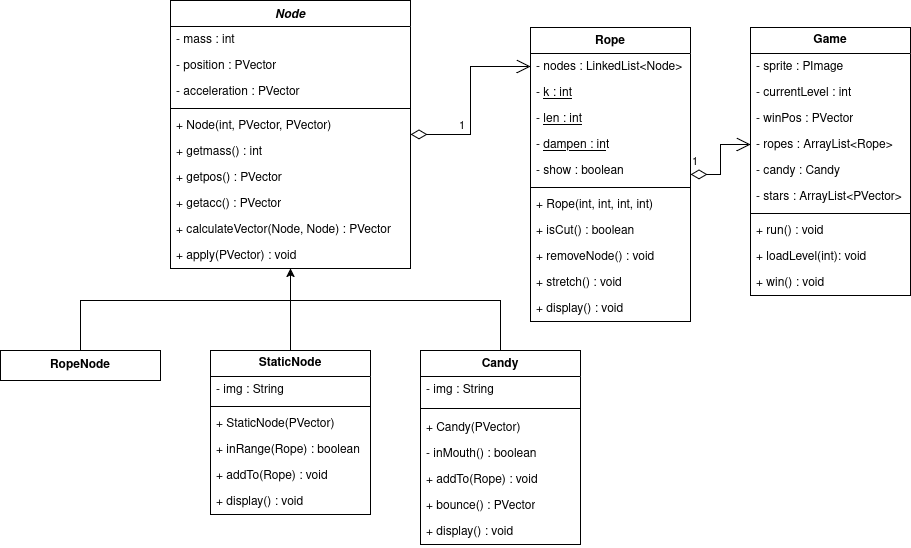

The diagram above was exported from draw.io. Its source (the exported page's mxGraphModel, read from the mxfile embedded in the PNG):
<mxGraphModel dx="2276" dy="754" grid="1" gridSize="10" guides="1" tooltips="1" connect="1" arrows="1" fold="1" page="1" pageScale="1" pageWidth="850" pageHeight="1100" math="0" shadow="0">
  <root>
    <mxCell id="0" />
    <mxCell id="1" parent="0" />
    <mxCell id="x1PSj7vyXXmHz40nqf-4-51" value="&lt;i&gt;Node&lt;/i&gt;" style="swimlane;fontStyle=1;align=center;verticalAlign=top;childLayout=stackLayout;horizontal=1;startSize=26;horizontalStack=0;resizeParent=1;resizeParentMax=0;resizeLast=0;collapsible=1;marginBottom=0;whiteSpace=wrap;html=1;strokeColor=default;fillColor=default;swimlaneFillColor=default;" parent="1" vertex="1">
      <mxGeometry x="-110" y="20" width="240" height="268" as="geometry" />
    </mxCell>
    <mxCell id="x1PSj7vyXXmHz40nqf-4-122" value="- mass : int&lt;div&gt;&lt;br&gt;&lt;/div&gt;" style="text;align=left;verticalAlign=top;spacingLeft=4;spacingRight=4;overflow=hidden;rotatable=0;points=[[0,0.5],[1,0.5]];portConstraint=eastwest;whiteSpace=wrap;html=1;fillColor=none;strokeColor=none;" parent="x1PSj7vyXXmHz40nqf-4-51" vertex="1">
      <mxGeometry y="26" width="240" height="26" as="geometry" />
    </mxCell>
    <mxCell id="x1PSj7vyXXmHz40nqf-4-124" value="&lt;div&gt;- position : PVector&lt;/div&gt;" style="text;align=left;verticalAlign=top;spacingLeft=4;spacingRight=4;overflow=hidden;rotatable=0;points=[[0,0.5],[1,0.5]];portConstraint=eastwest;whiteSpace=wrap;html=1;fillColor=none;strokeColor=none;" parent="x1PSj7vyXXmHz40nqf-4-51" vertex="1">
      <mxGeometry y="52" width="240" height="26" as="geometry" />
    </mxCell>
    <mxCell id="x1PSj7vyXXmHz40nqf-4-123" value="- acceleration : PVector" style="text;align=left;verticalAlign=top;spacingLeft=4;spacingRight=4;overflow=hidden;rotatable=0;points=[[0,0.5],[1,0.5]];portConstraint=eastwest;whiteSpace=wrap;html=1;fillColor=none;" parent="x1PSj7vyXXmHz40nqf-4-51" vertex="1">
      <mxGeometry y="78" width="240" height="26" as="geometry" />
    </mxCell>
    <mxCell id="x1PSj7vyXXmHz40nqf-4-53" value="" style="line;strokeWidth=1;align=left;verticalAlign=middle;spacingTop=-1;spacingLeft=3;spacingRight=3;rotatable=0;labelPosition=right;points=[];portConstraint=eastwest;fillColor=none;" parent="x1PSj7vyXXmHz40nqf-4-51" vertex="1">
      <mxGeometry y="104" width="240" height="8" as="geometry" />
    </mxCell>
    <mxCell id="l1ak8A3PVHXkGnvxAtk3-4" value="+ Node(int, PVector, PVector)" style="text;align=left;verticalAlign=top;spacingLeft=4;spacingRight=4;overflow=hidden;rotatable=0;points=[[0,0.5],[1,0.5]];portConstraint=eastwest;whiteSpace=wrap;html=1;fillColor=none;" parent="x1PSj7vyXXmHz40nqf-4-51" vertex="1">
      <mxGeometry y="112" width="240" height="26" as="geometry" />
    </mxCell>
    <mxCell id="x1PSj7vyXXmHz40nqf-4-125" value="&lt;div&gt;+ getmass() : int&lt;/div&gt;&lt;div&gt;&lt;br&gt;&lt;/div&gt;" style="text;align=left;verticalAlign=top;spacingLeft=4;spacingRight=4;overflow=hidden;rotatable=0;points=[[0,0.5],[1,0.5]];portConstraint=eastwest;whiteSpace=wrap;html=1;fillColor=none;" parent="x1PSj7vyXXmHz40nqf-4-51" vertex="1">
      <mxGeometry y="138" width="240" height="26" as="geometry" />
    </mxCell>
    <mxCell id="x1PSj7vyXXmHz40nqf-4-126" value="&lt;div&gt;&lt;span style=&quot;background-color: transparent; color: light-dark(rgb(0, 0, 0), rgb(255, 255, 255));&quot;&gt;+ getpos() : PVector&lt;/span&gt;&lt;/div&gt;" style="text;align=left;verticalAlign=top;spacingLeft=4;spacingRight=4;overflow=hidden;rotatable=0;points=[[0,0.5],[1,0.5]];portConstraint=eastwest;whiteSpace=wrap;html=1;fillColor=none;" parent="x1PSj7vyXXmHz40nqf-4-51" vertex="1">
      <mxGeometry y="164" width="240" height="26" as="geometry" />
    </mxCell>
    <mxCell id="x1PSj7vyXXmHz40nqf-4-128" value="&lt;div&gt;&lt;span style=&quot;background-color: transparent; color: light-dark(rgb(0, 0, 0), rgb(255, 255, 255));&quot;&gt;+ getacc() : PVector&lt;/span&gt;&lt;/div&gt;" style="text;align=left;verticalAlign=top;spacingLeft=4;spacingRight=4;overflow=hidden;rotatable=0;points=[[0,0.5],[1,0.5]];portConstraint=eastwest;whiteSpace=wrap;html=1;fillColor=none;" parent="x1PSj7vyXXmHz40nqf-4-51" vertex="1">
      <mxGeometry y="190" width="240" height="26" as="geometry" />
    </mxCell>
    <mxCell id="x1PSj7vyXXmHz40nqf-4-130" value="&lt;div&gt;&lt;span style=&quot;background-color: transparent; color: light-dark(rgb(0, 0, 0), rgb(255, 255, 255));&quot;&gt;+ calculateVector(Node, Node) : PVector&lt;/span&gt;&lt;/div&gt;" style="text;align=left;verticalAlign=top;spacingLeft=4;spacingRight=4;overflow=hidden;rotatable=0;points=[[0,0.5],[1,0.5]];portConstraint=eastwest;whiteSpace=wrap;html=1;fillColor=none;" parent="x1PSj7vyXXmHz40nqf-4-51" vertex="1">
      <mxGeometry y="216" width="240" height="26" as="geometry" />
    </mxCell>
    <mxCell id="x1PSj7vyXXmHz40nqf-4-129" value="+ apply(PVector) : void" style="text;align=left;verticalAlign=top;spacingLeft=4;spacingRight=4;overflow=hidden;rotatable=0;points=[[0,0.5],[1,0.5]];portConstraint=eastwest;whiteSpace=wrap;html=1;fillColor=none;" parent="x1PSj7vyXXmHz40nqf-4-51" vertex="1">
      <mxGeometry y="242" width="240" height="26" as="geometry" />
    </mxCell>
    <mxCell id="x1PSj7vyXXmHz40nqf-4-59" value="Rope" style="swimlane;fontStyle=1;align=center;verticalAlign=top;childLayout=stackLayout;horizontal=1;startSize=26;horizontalStack=0;resizeParent=1;resizeParentMax=0;resizeLast=0;collapsible=1;marginBottom=0;whiteSpace=wrap;html=1;swimlaneFillColor=default;" parent="1" vertex="1">
      <mxGeometry x="250" y="47" width="160" height="294" as="geometry" />
    </mxCell>
    <mxCell id="ppUW5fx_2HVuI_u4I1cj-4" value="- nodes : LinkedList&amp;lt;Node&amp;gt;" style="text;align=left;verticalAlign=top;spacingLeft=4;spacingRight=4;overflow=hidden;rotatable=0;points=[[0,0.5],[1,0.5]];portConstraint=eastwest;whiteSpace=wrap;html=1;fillColor=none;" parent="x1PSj7vyXXmHz40nqf-4-59" vertex="1">
      <mxGeometry y="26" width="160" height="26" as="geometry" />
    </mxCell>
    <mxCell id="ppUW5fx_2HVuI_u4I1cj-5" value="&lt;div&gt;- &lt;u&gt;k : int&lt;/u&gt;&lt;/div&gt;" style="text;align=left;verticalAlign=top;spacingLeft=4;spacingRight=4;overflow=hidden;rotatable=0;points=[[0,0.5],[1,0.5]];portConstraint=eastwest;whiteSpace=wrap;html=1;fontStyle=0;fillColor=none;" parent="x1PSj7vyXXmHz40nqf-4-59" vertex="1">
      <mxGeometry y="52" width="160" height="26" as="geometry" />
    </mxCell>
    <mxCell id="ppUW5fx_2HVuI_u4I1cj-6" value="&lt;div&gt;- &lt;u&gt;len : int&lt;/u&gt;&lt;/div&gt;" style="text;align=left;verticalAlign=top;spacingLeft=4;spacingRight=4;overflow=hidden;rotatable=0;points=[[0,0.5],[1,0.5]];portConstraint=eastwest;whiteSpace=wrap;html=1;fillColor=none;" parent="x1PSj7vyXXmHz40nqf-4-59" vertex="1">
      <mxGeometry y="78" width="160" height="26" as="geometry" />
    </mxCell>
    <mxCell id="ppUW5fx_2HVuI_u4I1cj-3" value="&lt;div&gt;- &lt;u&gt;dampen : in&lt;/u&gt;t&lt;/div&gt;" style="text;align=left;verticalAlign=top;spacingLeft=4;spacingRight=4;overflow=hidden;rotatable=0;points=[[0,0.5],[1,0.5]];portConstraint=eastwest;whiteSpace=wrap;html=1;fillColor=none;" parent="x1PSj7vyXXmHz40nqf-4-59" vertex="1">
      <mxGeometry y="104" width="160" height="26" as="geometry" />
    </mxCell>
    <mxCell id="ppUW5fx_2HVuI_u4I1cj-11" value="- show : boolean" style="text;align=left;verticalAlign=top;spacingLeft=4;spacingRight=4;overflow=hidden;rotatable=0;points=[[0,0.5],[1,0.5]];portConstraint=eastwest;whiteSpace=wrap;html=1;fillColor=none;" parent="x1PSj7vyXXmHz40nqf-4-59" vertex="1">
      <mxGeometry y="130" width="160" height="26" as="geometry" />
    </mxCell>
    <mxCell id="x1PSj7vyXXmHz40nqf-4-61" value="" style="line;strokeWidth=1;align=left;verticalAlign=middle;spacingTop=-1;spacingLeft=3;spacingRight=3;rotatable=0;labelPosition=right;points=[];portConstraint=eastwest;fillColor=none;" parent="x1PSj7vyXXmHz40nqf-4-59" vertex="1">
      <mxGeometry y="156" width="160" height="8" as="geometry" />
    </mxCell>
    <mxCell id="l1ak8A3PVHXkGnvxAtk3-2" value="+ Rope(int, int, int, int)" style="text;align=left;verticalAlign=top;spacingLeft=4;spacingRight=4;overflow=hidden;rotatable=0;points=[[0,0.5],[1,0.5]];portConstraint=eastwest;whiteSpace=wrap;html=1;fillColor=none;" parent="x1PSj7vyXXmHz40nqf-4-59" vertex="1">
      <mxGeometry y="164" width="160" height="26" as="geometry" />
    </mxCell>
    <mxCell id="ppUW5fx_2HVuI_u4I1cj-7" value="&lt;div&gt;+ isCut() : boolean&lt;/div&gt;" style="text;align=left;verticalAlign=top;spacingLeft=4;spacingRight=4;overflow=hidden;rotatable=0;points=[[0,0.5],[1,0.5]];portConstraint=eastwest;whiteSpace=wrap;html=1;fillColor=none;" parent="x1PSj7vyXXmHz40nqf-4-59" vertex="1">
      <mxGeometry y="190" width="160" height="26" as="geometry" />
    </mxCell>
    <mxCell id="ppUW5fx_2HVuI_u4I1cj-8" value="&lt;div&gt;+ removeNode() : void&lt;/div&gt;" style="text;align=left;verticalAlign=top;spacingLeft=4;spacingRight=4;overflow=hidden;rotatable=0;points=[[0,0.5],[1,0.5]];portConstraint=eastwest;whiteSpace=wrap;html=1;fillColor=none;" parent="x1PSj7vyXXmHz40nqf-4-59" vertex="1">
      <mxGeometry y="216" width="160" height="26" as="geometry" />
    </mxCell>
    <mxCell id="ppUW5fx_2HVuI_u4I1cj-9" value="+ stretch() : void" style="text;align=left;verticalAlign=top;spacingLeft=4;spacingRight=4;overflow=hidden;rotatable=0;points=[[0,0.5],[1,0.5]];portConstraint=eastwest;whiteSpace=wrap;html=1;fillColor=none;" parent="x1PSj7vyXXmHz40nqf-4-59" vertex="1">
      <mxGeometry y="242" width="160" height="26" as="geometry" />
    </mxCell>
    <mxCell id="ppUW5fx_2HVuI_u4I1cj-21" value="+ display() : void" style="text;align=left;verticalAlign=top;spacingLeft=4;spacingRight=4;overflow=hidden;rotatable=0;points=[[0,0.5],[1,0.5]];portConstraint=eastwest;whiteSpace=wrap;html=1;fillColor=none;" parent="x1PSj7vyXXmHz40nqf-4-59" vertex="1">
      <mxGeometry y="268" width="160" height="26" as="geometry" />
    </mxCell>
    <mxCell id="x1PSj7vyXXmHz40nqf-4-101" style="edgeStyle=orthogonalEdgeStyle;rounded=0;orthogonalLoop=1;jettySize=auto;html=1;entryX=0.5;entryY=1;entryDx=0;entryDy=0;exitX=0.5;exitY=0;exitDx=0;exitDy=0;" parent="1" source="x1PSj7vyXXmHz40nqf-4-107" target="x1PSj7vyXXmHz40nqf-4-51" edge="1">
      <mxGeometry relative="1" as="geometry">
        <mxPoint x="10" y="370" as="sourcePoint" />
      </mxGeometry>
    </mxCell>
    <mxCell id="x1PSj7vyXXmHz40nqf-4-90" value="Candy" style="swimlane;fontStyle=1;align=center;verticalAlign=top;childLayout=stackLayout;horizontal=1;startSize=26;horizontalStack=0;resizeParent=1;resizeParentMax=0;resizeLast=0;collapsible=1;marginBottom=0;whiteSpace=wrap;html=1;swimlaneFillColor=default;" parent="1" vertex="1">
      <mxGeometry x="140" y="370" width="160" height="194" as="geometry" />
    </mxCell>
    <mxCell id="ppUW5fx_2HVuI_u4I1cj-15" value="- img : String" style="text;align=left;verticalAlign=top;spacingLeft=4;spacingRight=4;overflow=hidden;rotatable=0;points=[[0,0.5],[1,0.5]];portConstraint=eastwest;whiteSpace=wrap;html=1;fillColor=none;" parent="x1PSj7vyXXmHz40nqf-4-90" vertex="1">
      <mxGeometry y="26" width="160" height="26" as="geometry" />
    </mxCell>
    <mxCell id="ppUW5fx_2HVuI_u4I1cj-16" value="" style="line;strokeWidth=1;align=left;verticalAlign=middle;spacingTop=-1;spacingLeft=3;spacingRight=3;rotatable=0;labelPosition=right;points=[];portConstraint=eastwest;fillColor=none;" parent="x1PSj7vyXXmHz40nqf-4-90" vertex="1">
      <mxGeometry y="52" width="160" height="12" as="geometry" />
    </mxCell>
    <mxCell id="l1ak8A3PVHXkGnvxAtk3-1" value="+ Candy(PVector)" style="text;align=left;verticalAlign=top;spacingLeft=4;spacingRight=4;overflow=hidden;rotatable=0;points=[[0,0.5],[1,0.5]];portConstraint=eastwest;whiteSpace=wrap;html=1;fillColor=none;" parent="x1PSj7vyXXmHz40nqf-4-90" vertex="1">
      <mxGeometry y="64" width="160" height="26" as="geometry" />
    </mxCell>
    <mxCell id="x1PSj7vyXXmHz40nqf-4-133" value="- inMouth() : boolean" style="text;align=left;verticalAlign=top;spacingLeft=4;spacingRight=4;overflow=hidden;rotatable=0;points=[[0,0.5],[1,0.5]];portConstraint=eastwest;whiteSpace=wrap;html=1;fillColor=none;" parent="x1PSj7vyXXmHz40nqf-4-90" vertex="1">
      <mxGeometry y="90" width="160" height="26" as="geometry" />
    </mxCell>
    <mxCell id="ppUW5fx_2HVuI_u4I1cj-10" value="+ addTo(Rope) : void" style="text;align=left;verticalAlign=top;spacingLeft=4;spacingRight=4;overflow=hidden;rotatable=0;points=[[0,0.5],[1,0.5]];portConstraint=eastwest;whiteSpace=wrap;html=1;fillColor=none;" parent="x1PSj7vyXXmHz40nqf-4-90" vertex="1">
      <mxGeometry y="116" width="160" height="26" as="geometry" />
    </mxCell>
    <mxCell id="x1PSj7vyXXmHz40nqf-4-117" value="&lt;div&gt;+ bounce() : PVector&lt;/div&gt;" style="text;align=left;verticalAlign=top;spacingLeft=4;spacingRight=4;overflow=hidden;rotatable=0;points=[[0,0.5],[1,0.5]];portConstraint=eastwest;whiteSpace=wrap;html=1;fillColor=none;" parent="x1PSj7vyXXmHz40nqf-4-90" vertex="1">
      <mxGeometry y="142" width="160" height="26" as="geometry" />
    </mxCell>
    <mxCell id="ppUW5fx_2HVuI_u4I1cj-17" value="+ display() : void" style="text;align=left;verticalAlign=top;spacingLeft=4;spacingRight=4;overflow=hidden;rotatable=0;points=[[0,0.5],[1,0.5]];portConstraint=eastwest;whiteSpace=wrap;html=1;fillColor=none;" parent="x1PSj7vyXXmHz40nqf-4-90" vertex="1">
      <mxGeometry y="168" width="160" height="26" as="geometry" />
    </mxCell>
    <mxCell id="x1PSj7vyXXmHz40nqf-4-104" value="" style="endArrow=none;html=1;rounded=0;exitX=0.5;exitY=0;exitDx=0;exitDy=0;" parent="1" source="x1PSj7vyXXmHz40nqf-4-90" edge="1">
      <mxGeometry width="50" height="50" relative="1" as="geometry">
        <mxPoint x="200" y="350" as="sourcePoint" />
        <mxPoint x="10" y="320" as="targetPoint" />
        <Array as="points">
          <mxPoint x="220" y="320" />
        </Array>
      </mxGeometry>
    </mxCell>
    <mxCell id="x1PSj7vyXXmHz40nqf-4-107" value="&lt;b&gt;StaticNode&lt;/b&gt;" style="swimlane;fontStyle=0;childLayout=stackLayout;horizontal=1;startSize=26;horizontalStack=0;resizeParent=1;resizeParentMax=0;resizeLast=0;collapsible=1;marginBottom=0;whiteSpace=wrap;html=1;swimlaneFillColor=default;" parent="1" vertex="1">
      <mxGeometry x="-70" y="370" width="160" height="164" as="geometry" />
    </mxCell>
    <mxCell id="ppUW5fx_2HVuI_u4I1cj-18" value="- img : String" style="text;align=left;verticalAlign=top;spacingLeft=4;spacingRight=4;overflow=hidden;rotatable=0;points=[[0,0.5],[1,0.5]];portConstraint=eastwest;whiteSpace=wrap;html=1;fillColor=none;" parent="x1PSj7vyXXmHz40nqf-4-107" vertex="1">
      <mxGeometry y="26" width="160" height="26" as="geometry" />
    </mxCell>
    <mxCell id="ppUW5fx_2HVuI_u4I1cj-19" value="" style="line;strokeWidth=1;align=left;verticalAlign=middle;spacingTop=-1;spacingLeft=3;spacingRight=3;rotatable=0;labelPosition=right;points=[];portConstraint=eastwest;" parent="x1PSj7vyXXmHz40nqf-4-107" vertex="1">
      <mxGeometry y="52" width="160" height="8" as="geometry" />
    </mxCell>
    <mxCell id="l1ak8A3PVHXkGnvxAtk3-3" value="+ StaticNode(PVector)" style="text;align=left;verticalAlign=top;spacingLeft=4;spacingRight=4;overflow=hidden;rotatable=0;points=[[0,0.5],[1,0.5]];portConstraint=eastwest;whiteSpace=wrap;html=1;" parent="x1PSj7vyXXmHz40nqf-4-107" vertex="1">
      <mxGeometry y="60" width="160" height="26" as="geometry" />
    </mxCell>
    <mxCell id="x1PSj7vyXXmHz40nqf-4-108" value="+ inRange(Rope) : boolean" style="text;align=left;verticalAlign=top;spacingLeft=4;spacingRight=4;overflow=hidden;rotatable=0;points=[[0,0.5],[1,0.5]];portConstraint=eastwest;whiteSpace=wrap;html=1;" parent="x1PSj7vyXXmHz40nqf-4-107" vertex="1">
      <mxGeometry y="86" width="160" height="26" as="geometry" />
    </mxCell>
    <mxCell id="x1PSj7vyXXmHz40nqf-4-109" value="+ addTo(Rope) : void" style="text;align=left;verticalAlign=top;spacingLeft=4;spacingRight=4;overflow=hidden;rotatable=0;points=[[0,0.5],[1,0.5]];portConstraint=eastwest;whiteSpace=wrap;html=1;" parent="x1PSj7vyXXmHz40nqf-4-107" vertex="1">
      <mxGeometry y="112" width="160" height="26" as="geometry" />
    </mxCell>
    <mxCell id="ppUW5fx_2HVuI_u4I1cj-20" value="+ display() : void" style="text;align=left;verticalAlign=top;spacingLeft=4;spacingRight=4;overflow=hidden;rotatable=0;points=[[0,0.5],[1,0.5]];portConstraint=eastwest;whiteSpace=wrap;html=1;" parent="x1PSj7vyXXmHz40nqf-4-107" vertex="1">
      <mxGeometry y="138" width="160" height="26" as="geometry" />
    </mxCell>
    <mxCell id="ppUW5fx_2HVuI_u4I1cj-1" value="1" style="endArrow=open;html=1;endSize=12;startArrow=diamondThin;startSize=14;startFill=0;edgeStyle=orthogonalEdgeStyle;align=left;verticalAlign=bottom;rounded=0;entryX=0;entryY=0.5;entryDx=0;entryDy=0;" parent="1" source="x1PSj7vyXXmHz40nqf-4-51" target="ppUW5fx_2HVuI_u4I1cj-4" edge="1">
      <mxGeometry x="-0.5" y="-1" relative="1" as="geometry">
        <mxPoint x="150" y="70" as="sourcePoint" />
        <mxPoint x="199.99999999999955" y="194.0588235294117" as="targetPoint" />
        <mxPoint as="offset" />
      </mxGeometry>
    </mxCell>
    <mxCell id="cvsumT5Qhd9RJA-dMtCu-1" value="&lt;b&gt;Game&lt;/b&gt;" style="swimlane;fontStyle=0;childLayout=stackLayout;horizontal=1;startSize=26;horizontalStack=0;resizeParent=1;resizeParentMax=0;resizeLast=0;collapsible=1;marginBottom=0;whiteSpace=wrap;html=1;swimlaneFillColor=default;" parent="1" vertex="1">
      <mxGeometry x="470" y="47" width="160" height="268" as="geometry" />
    </mxCell>
    <mxCell id="cvsumT5Qhd9RJA-dMtCu-6" value="- sprite : PImage" style="text;align=left;verticalAlign=top;spacingLeft=4;spacingRight=4;overflow=hidden;rotatable=0;points=[[0,0.5],[1,0.5]];portConstraint=eastwest;whiteSpace=wrap;html=1;fillColor=none;" parent="cvsumT5Qhd9RJA-dMtCu-1" vertex="1">
      <mxGeometry y="26" width="160" height="26" as="geometry" />
    </mxCell>
    <mxCell id="cvsumT5Qhd9RJA-dMtCu-12" value="- currentLevel : int" style="text;align=left;verticalAlign=top;spacingLeft=4;spacingRight=4;overflow=hidden;rotatable=0;points=[[0,0.5],[1,0.5]];portConstraint=eastwest;whiteSpace=wrap;html=1;fillColor=none;" parent="cvsumT5Qhd9RJA-dMtCu-1" vertex="1">
      <mxGeometry y="52" width="160" height="26" as="geometry" />
    </mxCell>
    <mxCell id="cvsumT5Qhd9RJA-dMtCu-7" value="- winPos : PVector" style="text;align=left;verticalAlign=top;spacingLeft=4;spacingRight=4;overflow=hidden;rotatable=0;points=[[0,0.5],[1,0.5]];portConstraint=eastwest;whiteSpace=wrap;html=1;fillColor=none;" parent="cvsumT5Qhd9RJA-dMtCu-1" vertex="1">
      <mxGeometry y="78" width="160" height="26" as="geometry" />
    </mxCell>
    <mxCell id="cvsumT5Qhd9RJA-dMtCu-8" value="- ropes : ArrayList&amp;lt;Rope&amp;gt;" style="text;align=left;verticalAlign=top;spacingLeft=4;spacingRight=4;overflow=hidden;rotatable=0;points=[[0,0.5],[1,0.5]];portConstraint=eastwest;whiteSpace=wrap;html=1;fillColor=none;" parent="cvsumT5Qhd9RJA-dMtCu-1" vertex="1">
      <mxGeometry y="104" width="160" height="26" as="geometry" />
    </mxCell>
    <mxCell id="cvsumT5Qhd9RJA-dMtCu-10" value="- candy : Candy" style="text;align=left;verticalAlign=top;spacingLeft=4;spacingRight=4;overflow=hidden;rotatable=0;points=[[0,0.5],[1,0.5]];portConstraint=eastwest;whiteSpace=wrap;html=1;fillColor=none;" parent="cvsumT5Qhd9RJA-dMtCu-1" vertex="1">
      <mxGeometry y="130" width="160" height="26" as="geometry" />
    </mxCell>
    <mxCell id="cvsumT5Qhd9RJA-dMtCu-11" value="- stars : ArrayList&amp;lt;PVector&amp;gt;" style="text;align=left;verticalAlign=top;spacingLeft=4;spacingRight=4;overflow=hidden;rotatable=0;points=[[0,0.5],[1,0.5]];portConstraint=eastwest;whiteSpace=wrap;html=1;fillColor=none;" parent="cvsumT5Qhd9RJA-dMtCu-1" vertex="1">
      <mxGeometry y="156" width="160" height="26" as="geometry" />
    </mxCell>
    <mxCell id="cvsumT5Qhd9RJA-dMtCu-5" value="" style="line;strokeWidth=1;align=left;verticalAlign=middle;spacingTop=-1;spacingLeft=3;spacingRight=3;rotatable=0;labelPosition=right;points=[];portConstraint=eastwest;fillColor=none;" parent="cvsumT5Qhd9RJA-dMtCu-1" vertex="1">
      <mxGeometry y="182" width="160" height="8" as="geometry" />
    </mxCell>
    <mxCell id="cvsumT5Qhd9RJA-dMtCu-2" value="+ run() : void" style="text;align=left;verticalAlign=top;spacingLeft=4;spacingRight=4;overflow=hidden;rotatable=0;points=[[0,0.5],[1,0.5]];portConstraint=eastwest;whiteSpace=wrap;html=1;fillColor=none;" parent="cvsumT5Qhd9RJA-dMtCu-1" vertex="1">
      <mxGeometry y="190" width="160" height="26" as="geometry" />
    </mxCell>
    <mxCell id="cvsumT5Qhd9RJA-dMtCu-13" value="+ loadLevel(int): void" style="text;align=left;verticalAlign=top;spacingLeft=4;spacingRight=4;overflow=hidden;rotatable=0;points=[[0,0.5],[1,0.5]];portConstraint=eastwest;whiteSpace=wrap;html=1;fillColor=none;" parent="cvsumT5Qhd9RJA-dMtCu-1" vertex="1">
      <mxGeometry y="216" width="160" height="26" as="geometry" />
    </mxCell>
    <mxCell id="cvsumT5Qhd9RJA-dMtCu-3" value="+ win() : void" style="text;align=left;verticalAlign=top;spacingLeft=4;spacingRight=4;overflow=hidden;rotatable=0;points=[[0,0.5],[1,0.5]];portConstraint=eastwest;whiteSpace=wrap;html=1;fillColor=none;" parent="cvsumT5Qhd9RJA-dMtCu-1" vertex="1">
      <mxGeometry y="242" width="160" height="26" as="geometry" />
    </mxCell>
    <mxCell id="l1ak8A3PVHXkGnvxAtk3-18" style="rounded=0;orthogonalLoop=1;jettySize=auto;html=1;exitX=0.5;exitY=0;exitDx=0;exitDy=0;endArrow=none;startFill=0;" parent="1" source="l1ak8A3PVHXkGnvxAtk3-7" edge="1">
      <mxGeometry relative="1" as="geometry">
        <mxPoint x="10" y="320" as="targetPoint" />
        <Array as="points">
          <mxPoint x="-200" y="320" />
        </Array>
      </mxGeometry>
    </mxCell>
    <mxCell id="l1ak8A3PVHXkGnvxAtk3-7" value="&lt;b&gt;RopeNode&lt;/b&gt;" style="html=1;whiteSpace=wrap;" parent="1" vertex="1">
      <mxGeometry x="-280" y="370" width="160" height="30" as="geometry" />
    </mxCell>
    <mxCell id="iVH1s2KH8gjIA608CDoS-1" value="1" style="endArrow=open;html=1;endSize=12;startArrow=diamondThin;startSize=14;startFill=0;edgeStyle=orthogonalEdgeStyle;align=left;verticalAlign=bottom;rounded=0;entryX=0;entryY=0.5;entryDx=0;entryDy=0;" edge="1" parent="1" source="x1PSj7vyXXmHz40nqf-4-59" target="cvsumT5Qhd9RJA-dMtCu-8">
      <mxGeometry x="-1" y="3" relative="1" as="geometry">
        <mxPoint x="420" y="210" as="sourcePoint" />
        <mxPoint x="580" y="210" as="targetPoint" />
      </mxGeometry>
    </mxCell>
  </root>
</mxGraphModel>